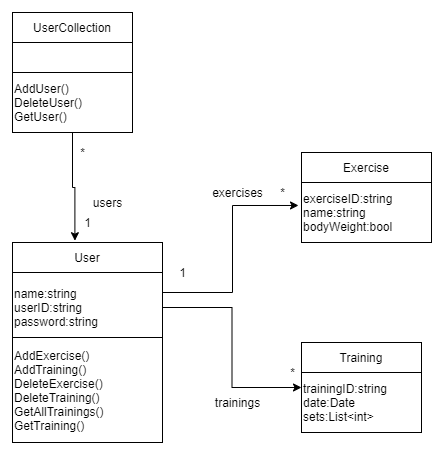

The diagram above was exported from draw.io. Its source (the exported page's mxGraphModel, read from the mxfile embedded in the PNG):
<mxGraphModel dx="1038" dy="548" grid="1" gridSize="10" guides="1" tooltips="1" connect="1" arrows="1" fold="1" page="1" pageScale="1" pageWidth="827" pageHeight="1169" math="0" shadow="0">
  <root>
    <mxCell id="0" />
    <mxCell id="1" parent="0" />
    <mxCell id="2" value="User" style="rounded=0;whiteSpace=wrap;html=1;" vertex="1" parent="1">
      <mxGeometry x="50" y="300" width="150" height="30" as="geometry" />
    </mxCell>
    <mxCell id="3" style="edgeStyle=orthogonalEdgeStyle;rounded=0;orthogonalLoop=1;jettySize=auto;html=1;entryX=-0.023;entryY=0.383;entryDx=0;entryDy=0;entryPerimeter=0;" edge="1" source="5" target="8" parent="1">
      <mxGeometry relative="1" as="geometry">
        <Array as="points">
          <mxPoint x="270" y="350" />
          <mxPoint x="270" y="263" />
        </Array>
      </mxGeometry>
    </mxCell>
    <mxCell id="4" style="edgeStyle=orthogonalEdgeStyle;rounded=0;orthogonalLoop=1;jettySize=auto;html=1;exitX=1;exitY=0.5;exitDx=0;exitDy=0;entryX=0;entryY=0.25;entryDx=0;entryDy=0;" edge="1" source="5" target="10" parent="1">
      <mxGeometry relative="1" as="geometry" />
    </mxCell>
    <mxCell id="5" value="name:string&lt;br&gt;userID:string&lt;br&gt;password:string" style="rounded=0;whiteSpace=wrap;html=1;align=left;" vertex="1" parent="1">
      <mxGeometry x="50" y="330" width="150" height="70" as="geometry" />
    </mxCell>
    <mxCell id="6" value="AddExercise()&lt;br&gt;AddTraining()&lt;br&gt;DeleteExercise()&lt;br&gt;DeleteTraining()&lt;br&gt;GetAllTrainings()&lt;br&gt;GetTraining()" style="rounded=0;whiteSpace=wrap;html=1;align=left;" vertex="1" parent="1">
      <mxGeometry x="50" y="395" width="150" height="105" as="geometry" />
    </mxCell>
    <mxCell id="7" value="Exercise" style="rounded=0;whiteSpace=wrap;html=1;" vertex="1" parent="1">
      <mxGeometry x="339" y="210" width="130" height="30" as="geometry" />
    </mxCell>
    <mxCell id="8" value="exerciseID:string&lt;br&gt;name:string&lt;br&gt;bodyWeight:bool" style="rounded=0;whiteSpace=wrap;html=1;align=left;" vertex="1" parent="1">
      <mxGeometry x="339" y="240" width="130" height="60" as="geometry" />
    </mxCell>
    <mxCell id="9" value="Training" style="rounded=0;whiteSpace=wrap;html=1;align=center;" vertex="1" parent="1">
      <mxGeometry x="339" y="400" width="120" height="30" as="geometry" />
    </mxCell>
    <mxCell id="10" value="trainingID:string&lt;br&gt;date:Date&lt;br&gt;sets:List&amp;lt;int&amp;gt;" style="rounded=0;whiteSpace=wrap;html=1;align=left;" vertex="1" parent="1">
      <mxGeometry x="339" y="430" width="120" height="60" as="geometry" />
    </mxCell>
    <mxCell id="11" value="*" style="text;html=1;align=center;verticalAlign=middle;resizable=0;points=[];autosize=1;" vertex="1" parent="1">
      <mxGeometry x="310" y="240" width="20" height="20" as="geometry" />
    </mxCell>
    <mxCell id="12" value="1" style="text;html=1;align=center;verticalAlign=middle;resizable=0;points=[];autosize=1;" vertex="1" parent="1">
      <mxGeometry x="210" y="320" width="20" height="20" as="geometry" />
    </mxCell>
    <mxCell id="13" value="*" style="text;html=1;align=center;verticalAlign=middle;resizable=0;points=[];autosize=1;" vertex="1" parent="1">
      <mxGeometry x="320" y="420" width="20" height="20" as="geometry" />
    </mxCell>
    <mxCell id="14" value="exercises" style="text;html=1;align=center;verticalAlign=middle;resizable=0;points=[];autosize=1;" vertex="1" parent="1">
      <mxGeometry x="240" y="240" width="70" height="20" as="geometry" />
    </mxCell>
    <mxCell id="15" value="trainings" style="text;html=1;align=center;verticalAlign=middle;resizable=0;points=[];autosize=1;" vertex="1" parent="1">
      <mxGeometry x="245" y="450" width="60" height="20" as="geometry" />
    </mxCell>
    <mxCell id="16" value="UserCollection" style="rounded=0;whiteSpace=wrap;html=1;" vertex="1" parent="1">
      <mxGeometry x="50" y="70" width="120" height="30" as="geometry" />
    </mxCell>
    <mxCell id="17" value="" style="rounded=0;whiteSpace=wrap;html=1;" vertex="1" parent="1">
      <mxGeometry x="50" y="100" width="120" height="30" as="geometry" />
    </mxCell>
    <mxCell id="18" style="edgeStyle=orthogonalEdgeStyle;rounded=0;orthogonalLoop=1;jettySize=auto;html=1;entryX=0.416;entryY=-0.06;entryDx=0;entryDy=0;entryPerimeter=0;" edge="1" source="19" target="2" parent="1">
      <mxGeometry relative="1" as="geometry" />
    </mxCell>
    <mxCell id="19" value="AddUser()&lt;br&gt;DeleteUser()&lt;br&gt;GetUser()" style="rounded=0;whiteSpace=wrap;html=1;align=left;" vertex="1" parent="1">
      <mxGeometry x="50" y="130" width="120" height="60" as="geometry" />
    </mxCell>
    <mxCell id="20" value="users" style="text;html=1;align=center;verticalAlign=middle;resizable=0;points=[];autosize=1;" vertex="1" parent="1">
      <mxGeometry x="120" y="250" width="50" height="20" as="geometry" />
    </mxCell>
    <mxCell id="21" value="*" style="text;html=1;align=center;verticalAlign=middle;resizable=0;points=[];autosize=1;" vertex="1" parent="1">
      <mxGeometry x="110" y="200" width="20" height="20" as="geometry" />
    </mxCell>
    <mxCell id="22" value="1" style="text;html=1;align=center;verticalAlign=middle;resizable=0;points=[];autosize=1;" vertex="1" parent="1">
      <mxGeometry x="115" y="270" width="20" height="20" as="geometry" />
    </mxCell>
  </root>
</mxGraphModel>